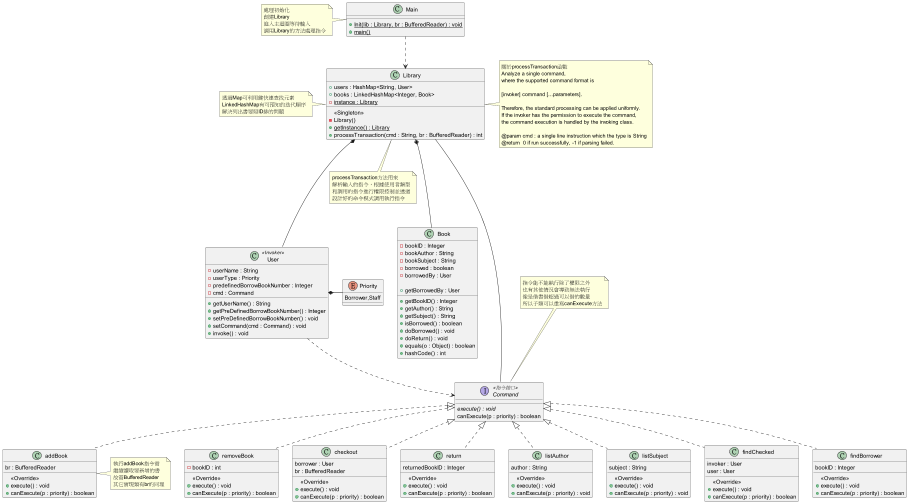

The diagram above was rendered by PlantUML. Its source (embedded in the PNG):
@startuml
class Main{
    +{static}Init(lib : Library, br : BufferedReader) : void
    +{static}main()
}
note left of Main : 處理初始化\n創建Library\n進入主迴圈等待輸入\n調用Library的方法處理指令

class Library{
    +users : HashMap<String, User>
    +books : LinkedHashMap<Integer, Book>
    {static}-instance : Library

    {method}<<Singleton>>
    -Library()
    {static}+getInstance() : Library
    +processTransaction(cmd : String, br : BufferedReader) : int
}
note left of Library : 透過Map可利用鍵快速查找元素\nLinkedHashMap有可預知的迭代順序\n解決列出書要照ID排的問題
note bottom of Library : processTransaction方法用來\n解析輸入的指令，根據使用者類型\n和調用的指令進行權限控制並透過\n設計好的命令模式調用執行指令
note right of Library : 關於processTransaction函數\nAnalyze a single command,\nwhere the supported command format is\n\n[invoker] command [...parameters].\n\nTherefore, the standard processing can be applied uniformly.\nIf the invoker has the permission to execute the command,\nthe command execution is handled by the invoking class.\n\n@param cmd : a single line instruction which the type is String\n@return  0 if run successfully, -1 if parsing failed.


enum Priority{
    Borrower,Staff
}
class User<<Invoker>>{
    -userName : String
    -userType : Priority
    -predefinedBorrowBookNumber : Integer
    -cmd : Command
    +getUserName() : String
    +getPreDefinedBorrowBookNumber() : Integer
    +setPreDefinedBorrowBookNumber() : void
    +setCommand(cmd : Command) : void
    +invoke() : void
}


class Book{
    -bookID : Integer
    -bookAuthor : String
    -bookSubject : String
    -borrowed : boolean
    -borrowedBy : User

    +getBookID() : Integer
    +getAuthor() : String
    +getSubject() : String
    +isBorrowed() : boolean
    +getBorrowedBy : User
    +doBorrowed() : void
    +doReturn() : void
    +equals(o : Object) : boolean
    +hashCode() : int
}


interface Command<< 指令接口 >>{
    {abstract} execute() : void
    canExecute(p : priority) : boolean
}
note top of Command : 指令能不能執行除了權限之外\n也有其他情況會導致無法執行\n像是借書借超過可以借的數量\n所以子類可以重寫canExecute方法

class addBook implements Command{
    br : BufferedReader

    {method}<<Override>>
    +execute() : void
    +canExecute(p : priority) : boolean
}
note right of addBook : 執行addBook指令需\n繼續讀取要新增的書\n故需BufferedReader\n其它實現類有br的同理

class removeBook implements Command{
    -bookID : int
    {method}<<Override>>
    +execute() : void
    +canExecute(p : priority) : boolean
}

class checkout implements Command{
    borrower : User
    br : BufferedReader
    {method}<<Override>>
    +execute() : void
    +canExecute(p : priority) : boolean
}

class return implements Command{
    returnedBookID : Integer
    {method}<<Override>>
    +execute() : void
    +canExecute(p : priority) : boolean
}

class listAuthor implements Command{
    author : String
    {method}<<Override>>
    +execute() : void
    +canExecute(p : priority) : void
}

class listSubject implements Command{
    subject : String
    {method}<<Override>>
    +execute() : void
    +canExecute(p : priority) : void
}

class findChecked implements Command{
    invoker : User
    user : User
    {method}<<Override>>
    +execute() : void
    +canExecute(p : priority) : boolean
}

class findBorrower implements Command{
    bookID : Integer
    {method}<<Override>>
    +execute() : void
    +canExecute(p : priority) : boolean
}

Main ..> Library
Library -- Command
Library *--- Book
Library *--- User
User *- Priority
User ..> Command
@enduml